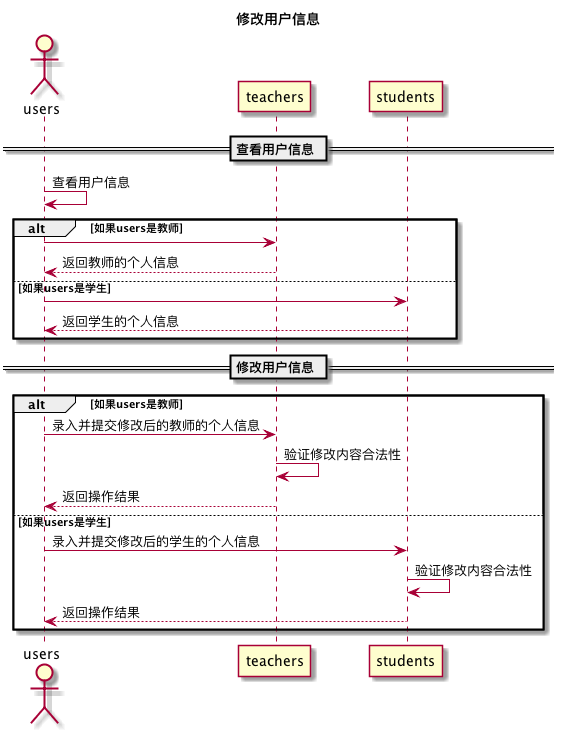

The diagram above was rendered by PlantUML. Its source (embedded in the PNG):
@startuml
title 修改用户信息
actor users
== 查看用户信息 ==
users -> users: 查看用户信息
alt 如果users是教师
    users -> teachers
    teachers --> users:返回教师的个人信息
else 如果users是学生
    users -> students
    students --> users:返回学生的个人信息
end
== 修改用户信息 ==
alt 如果users是教师
    users -> teachers:录入并提交修改后的教师的个人信息
    teachers -> teachers:验证修改内容合法性
    teachers --> users:返回操作结果
else 如果users是学生
    users -> students:录入并提交修改后的学生的个人信息
    students -> students:验证修改内容合法性
    students --> users:返回操作结果
end

@enduml